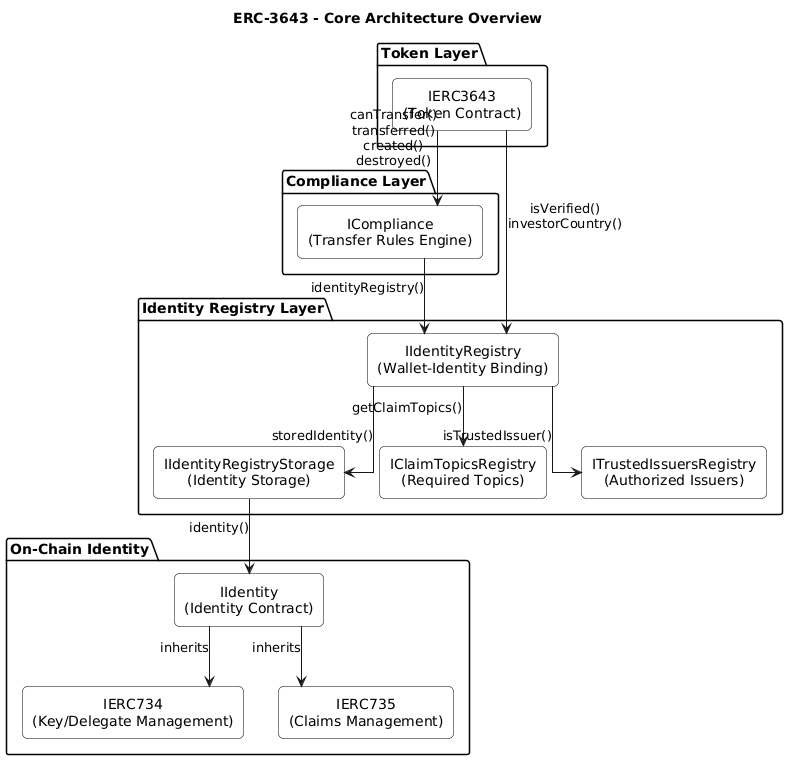

The diagram above was rendered by PlantUML. Its source (embedded in the PNG):
@startuml
title ERC-3643 - Core Architecture Overview

skinparam linetype ortho
skinparam shadowing false
skinparam defaultTextAlignment center
skinparam rectangle {
  BackgroundColor white
  BorderColor black
  RoundCorner 10
}

' Token Layer
package "Token Layer" {
  rectangle Token as "IERC3643\n(Token Contract)"
}

' Compliance Layer
package "Compliance Layer" {
  rectangle Compliance as "ICompliance\n(Transfer Rules Engine)"
}

' Identity Registry Layer
package "Identity Registry Layer" {
  rectangle IdentityRegistry as "IIdentityRegistry\n(Wallet-Identity Binding)"
  rectangle IdentityStorage as "IIdentityRegistryStorage\n(Identity Storage)"
  rectangle ClaimTopics as "IClaimTopicsRegistry\n(Required Topics)"
  rectangle TrustedIssuers as "ITrustedIssuersRegistry\n(Authorized Issuers)"
}

' On-Chain Identity
package "On-Chain Identity" {
  rectangle Identity as "IIdentity\n(Identity Contract)"
  rectangle ERC734 as "IERC734\n(Key/Delegate Management)"
  rectangle ERC735 as "IERC735\n(Claims Management)"
}

' Connect token to compliance and identity
Token --> Compliance : canTransfer()\ntransferred()\ncreated()\ndestroyed()
Token --> IdentityRegistry : isVerified()\ninvestorCountry()

' Compliance queries registry
Compliance --> IdentityRegistry : identityRegistry()

' IdentityRegistry internals
IdentityRegistry --> IdentityStorage : storedIdentity()
IdentityRegistry --> ClaimTopics : getClaimTopics()
IdentityRegistry --> TrustedIssuers : isTrustedIssuer()

' Identity resolution path
IdentityStorage --> Identity : identity()

' Identity contract composition
Identity --> ERC734 : inherits
Identity --> ERC735 : inherits
@enduml